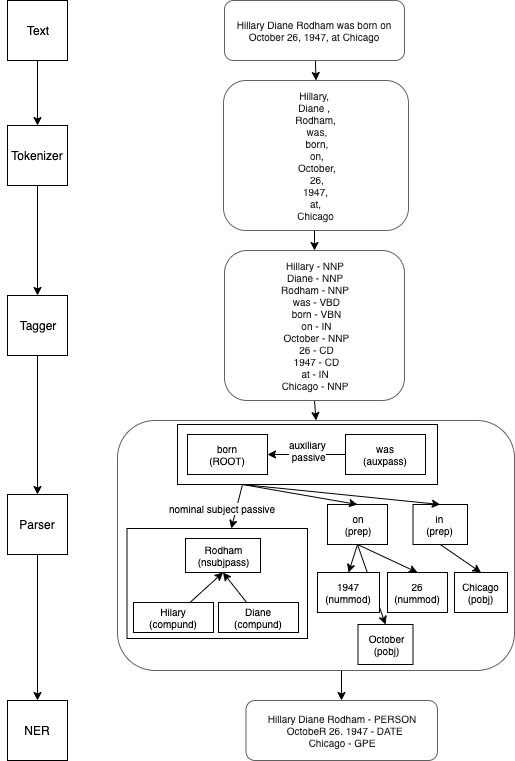

The diagram above was exported from draw.io. Its source (the exported page's mxGraphModel, read from the mxfile embedded in the PNG):
<mxGraphModel dx="2606" dy="683" grid="1" gridSize="10" guides="1" tooltips="1" connect="1" arrows="1" fold="1" page="1" pageScale="1" pageWidth="827" pageHeight="1169" math="0" shadow="0">
  <root>
    <mxCell id="0" />
    <mxCell id="1" parent="0" />
    <mxCell id="hRKpH4V0e4Ry5-0d9-cr-3" value="" style="edgeStyle=orthogonalEdgeStyle;rounded=0;orthogonalLoop=1;jettySize=auto;html=1;" parent="1" source="hRKpH4V0e4Ry5-0d9-cr-1" target="hRKpH4V0e4Ry5-0d9-cr-2" edge="1">
      <mxGeometry relative="1" as="geometry" />
    </mxCell>
    <mxCell id="hRKpH4V0e4Ry5-0d9-cr-50" value="" style="edgeStyle=none;rounded=0;orthogonalLoop=1;jettySize=auto;html=1;fontSize=10;entryX=0;entryY=0.5;entryDx=0;entryDy=0;" parent="1" source="hRKpH4V0e4Ry5-0d9-cr-1" target="hRKpH4V0e4Ry5-0d9-cr-1" edge="1">
      <mxGeometry relative="1" as="geometry" />
    </mxCell>
    <mxCell id="hRKpH4V0e4Ry5-0d9-cr-1" value="Tokenizer" style="rounded=0;whiteSpace=wrap;html=1;imageWidth=10;imageHeight=24;" parent="1" vertex="1">
      <mxGeometry x="70" y="145" width="60" height="60" as="geometry" />
    </mxCell>
    <mxCell id="hRKpH4V0e4Ry5-0d9-cr-51" style="edgeStyle=none;rounded=0;orthogonalLoop=1;jettySize=auto;html=1;entryX=0.5;entryY=0;entryDx=0;entryDy=0;fontSize=10;" parent="1" source="hRKpH4V0e4Ry5-0d9-cr-49" target="hRKpH4V0e4Ry5-0d9-cr-1" edge="1">
      <mxGeometry relative="1" as="geometry" />
    </mxCell>
    <mxCell id="hRKpH4V0e4Ry5-0d9-cr-49" value="Text" style="rounded=0;whiteSpace=wrap;html=1;imageWidth=10;imageHeight=24;" parent="1" vertex="1">
      <mxGeometry x="70" y="20" width="60" height="60" as="geometry" />
    </mxCell>
    <mxCell id="hRKpH4V0e4Ry5-0d9-cr-5" value="" style="edgeStyle=orthogonalEdgeStyle;rounded=0;orthogonalLoop=1;jettySize=auto;html=1;" parent="1" source="hRKpH4V0e4Ry5-0d9-cr-2" target="hRKpH4V0e4Ry5-0d9-cr-4" edge="1">
      <mxGeometry relative="1" as="geometry" />
    </mxCell>
    <mxCell id="hRKpH4V0e4Ry5-0d9-cr-2" value="Tagger" style="rounded=0;whiteSpace=wrap;html=1;" parent="1" vertex="1">
      <mxGeometry x="70" y="315" width="60" height="60" as="geometry" />
    </mxCell>
    <mxCell id="hRKpH4V0e4Ry5-0d9-cr-7" value="" style="edgeStyle=orthogonalEdgeStyle;rounded=0;orthogonalLoop=1;jettySize=auto;html=1;" parent="1" source="hRKpH4V0e4Ry5-0d9-cr-4" target="hRKpH4V0e4Ry5-0d9-cr-6" edge="1">
      <mxGeometry relative="1" as="geometry" />
    </mxCell>
    <mxCell id="hRKpH4V0e4Ry5-0d9-cr-4" value="Parser" style="rounded=0;whiteSpace=wrap;html=1;" parent="1" vertex="1">
      <mxGeometry x="70" y="514" width="60" height="60" as="geometry" />
    </mxCell>
    <mxCell id="hRKpH4V0e4Ry5-0d9-cr-6" value="NER" style="rounded=0;whiteSpace=wrap;html=1;" parent="1" vertex="1">
      <mxGeometry x="70" y="720" width="60" height="60" as="geometry" />
    </mxCell>
    <mxCell id="hRKpH4V0e4Ry5-0d9-cr-10" value="" style="rounded=0;orthogonalLoop=1;jettySize=auto;html=1;entryX=0.5;entryY=0;entryDx=0;entryDy=0;" parent="1" source="hRKpH4V0e4Ry5-0d9-cr-8" target="hRKpH4V0e4Ry5-0d9-cr-16" edge="1">
      <mxGeometry relative="1" as="geometry" />
    </mxCell>
    <mxCell id="hRKpH4V0e4Ry5-0d9-cr-8" value="&lt;span style=&quot;color: rgb(34, 34, 34); font-family: sans-serif; font-size: 10px; background-color: rgb(255, 255, 255);&quot;&gt;Hillary Diane Rodham was born on October 26, 1947, at Chicago&lt;/span&gt;" style="rounded=1;whiteSpace=wrap;html=1;fontSize=10;strokeColor=#616161;" parent="1" vertex="1">
      <mxGeometry x="287" y="20" width="180" height="60" as="geometry" />
    </mxCell>
    <mxCell id="hRKpH4V0e4Ry5-0d9-cr-12" value="" style="rounded=0;orthogonalLoop=1;jettySize=auto;html=1;exitX=0.5;exitY=1;exitDx=0;exitDy=0;entryX=0.5;entryY=0;entryDx=0;entryDy=0;fontSize=10;" parent="1" source="hRKpH4V0e4Ry5-0d9-cr-9" target="hRKpH4V0e4Ry5-0d9-cr-11" edge="1">
      <mxGeometry relative="1" as="geometry" />
    </mxCell>
    <mxCell id="hRKpH4V0e4Ry5-0d9-cr-9" value="&lt;span style=&quot;color: rgb(34, 34, 34); font-family: sans-serif; font-size: 10px; background-color: rgb(255, 255, 255);&quot;&gt;Hillary - NNP&lt;br style=&quot;font-size: 10px;&quot;&gt;Diane - NNP&lt;br style=&quot;font-size: 10px;&quot;&gt;Rodham - NNP&lt;br style=&quot;font-size: 10px;&quot;&gt;&amp;nbsp;was - VBD&lt;br style=&quot;font-size: 10px;&quot;&gt;&amp;nbsp;born - VBN&lt;br style=&quot;font-size: 10px;&quot;&gt;&amp;nbsp;on - IN&lt;br style=&quot;font-size: 10px;&quot;&gt;&amp;nbsp;October - NNP&lt;br style=&quot;font-size: 10px;&quot;&gt;&amp;nbsp;26 - CD&lt;br style=&quot;font-size: 10px;&quot;&gt;&amp;nbsp;1947 - CD&lt;br style=&quot;font-size: 10px;&quot;&gt;at - IN&lt;br style=&quot;font-size: 10px;&quot;&gt;Chicago - NNP&lt;/span&gt;" style="rounded=1;whiteSpace=wrap;html=1;fontSize=10;strokeColor=#616161;" parent="1" vertex="1">
      <mxGeometry x="287" y="270" width="180" height="150" as="geometry" />
    </mxCell>
    <mxCell id="hRKpH4V0e4Ry5-0d9-cr-14" value="" style="edgeStyle=orthogonalEdgeStyle;rounded=0;orthogonalLoop=1;jettySize=auto;html=1;exitX=0.5;exitY=1;exitDx=0;exitDy=0;entryX=0.5;entryY=0;entryDx=0;entryDy=0;fontSize=10;" parent="1" source="hRKpH4V0e4Ry5-0d9-cr-11" target="hRKpH4V0e4Ry5-0d9-cr-13" edge="1">
      <mxGeometry relative="1" as="geometry" />
    </mxCell>
    <mxCell id="hRKpH4V0e4Ry5-0d9-cr-11" value="" style="rounded=1;whiteSpace=wrap;html=1;fontSize=10;strokeColor=#616161;" parent="1" vertex="1">
      <mxGeometry x="180" y="440" width="397" height="250" as="geometry" />
    </mxCell>
    <mxCell id="hRKpH4V0e4Ry5-0d9-cr-13" value="&lt;span style=&quot;color: rgb(34 , 34 , 34) ; font-family: sans-serif ; font-size: 10px ; background-color: rgb(255 , 255 , 255)&quot;&gt;Hillary Diane Rodham - PERSON&lt;br style=&quot;font-size: 10px;&quot;&gt;&amp;nbsp;&amp;nbsp;OctobeR 26. 1947 - DATE&lt;br style=&quot;font-size: 10px;&quot;&gt;Chicago - GPE&lt;/span&gt;" style="rounded=1;whiteSpace=wrap;html=1;fontSize=10;strokeColor=#616161;" parent="1" vertex="1">
      <mxGeometry x="308.5" y="720" width="191.5" height="60" as="geometry" />
    </mxCell>
    <mxCell id="hRKpH4V0e4Ry5-0d9-cr-17" style="edgeStyle=orthogonalEdgeStyle;rounded=0;orthogonalLoop=1;jettySize=auto;html=1;exitX=0.5;exitY=1;exitDx=0;exitDy=0;entryX=0.5;entryY=0;entryDx=0;entryDy=0;" parent="1" source="hRKpH4V0e4Ry5-0d9-cr-16" target="hRKpH4V0e4Ry5-0d9-cr-9" edge="1">
      <mxGeometry relative="1" as="geometry" />
    </mxCell>
    <mxCell id="hRKpH4V0e4Ry5-0d9-cr-16" value="&lt;span style=&quot;color: rgb(34, 34, 34); font-family: sans-serif; font-size: 10px; background-color: rgb(255, 255, 255);&quot;&gt;Hillary, &lt;br style=&quot;font-size: 10px;&quot;&gt;Diane , &lt;br style=&quot;font-size: 10px;&quot;&gt;Rodham,&lt;br style=&quot;font-size: 10px;&quot;&gt;&amp;nbsp;was,&lt;br style=&quot;font-size: 10px;&quot;&gt;&amp;nbsp;born,&lt;br style=&quot;font-size: 10px;&quot;&gt;&amp;nbsp;on,&lt;br style=&quot;font-size: 10px;&quot;&gt;&amp;nbsp;October,&lt;br style=&quot;font-size: 10px;&quot;&gt;&amp;nbsp;26,&lt;br style=&quot;font-size: 10px;&quot;&gt;&amp;nbsp;1947, &lt;br style=&quot;font-size: 10px;&quot;&gt;at,&lt;br style=&quot;font-size: 10px;&quot;&gt;Chicago&lt;/span&gt;" style="rounded=1;whiteSpace=wrap;html=1;fontSize=10;strokeColor=#616161;" parent="1" vertex="1">
      <mxGeometry x="286" y="100" width="185" height="150" as="geometry" />
    </mxCell>
    <mxCell id="hRKpH4V0e4Ry5-0d9-cr-38" style="edgeStyle=none;rounded=0;orthogonalLoop=1;jettySize=auto;html=1;entryX=0.5;entryY=1;entryDx=0;entryDy=0;fontSize=10;" parent="1" source="hRKpH4V0e4Ry5-0d9-cr-18" target="hRKpH4V0e4Ry5-0d9-cr-20" edge="1">
      <mxGeometry relative="1" as="geometry" />
    </mxCell>
    <mxCell id="hRKpH4V0e4Ry5-0d9-cr-18" value="Hilary&lt;br style=&quot;font-size: 10px;&quot;&gt;(compund)" style="rounded=0;whiteSpace=wrap;html=1;fontSize=10;" parent="1" vertex="1">
      <mxGeometry x="196" y="622" width="80" height="30" as="geometry" />
    </mxCell>
    <mxCell id="hRKpH4V0e4Ry5-0d9-cr-39" style="edgeStyle=none;rounded=0;orthogonalLoop=1;jettySize=auto;html=1;entryX=0.5;entryY=1;entryDx=0;entryDy=0;fontSize=10;" parent="1" source="hRKpH4V0e4Ry5-0d9-cr-19" target="hRKpH4V0e4Ry5-0d9-cr-20" edge="1">
      <mxGeometry relative="1" as="geometry" />
    </mxCell>
    <mxCell id="hRKpH4V0e4Ry5-0d9-cr-19" value="Diane&lt;br style=&quot;font-size: 10px;&quot;&gt;(compund)" style="rounded=0;whiteSpace=wrap;html=1;fontSize=10;" parent="1" vertex="1">
      <mxGeometry x="281" y="622" width="80" height="30" as="geometry" />
    </mxCell>
    <mxCell id="hRKpH4V0e4Ry5-0d9-cr-20" value="Rodham&lt;br style=&quot;font-size: 10px;&quot;&gt;(nsubjpass)" style="rounded=0;whiteSpace=wrap;html=1;fontSize=10;" parent="1" vertex="1">
      <mxGeometry x="248" y="558" width="75" height="34" as="geometry" />
    </mxCell>
    <mxCell id="hRKpH4V0e4Ry5-0d9-cr-21" value="" style="rounded=0;whiteSpace=wrap;html=1;fillColor=none;fontSize=10;" parent="1" vertex="1">
      <mxGeometry x="189.5" y="548" width="180.5" height="110" as="geometry" />
    </mxCell>
    <mxCell id="hRKpH4V0e4Ry5-0d9-cr-40" value="auxiliary&lt;br style=&quot;font-size: 10px;&quot;&gt;&amp;nbsp;passive" style="edgeStyle=none;rounded=0;orthogonalLoop=1;jettySize=auto;html=1;entryX=1;entryY=0.5;entryDx=0;entryDy=0;fontSize=10;" parent="1" source="hRKpH4V0e4Ry5-0d9-cr-22" target="hRKpH4V0e4Ry5-0d9-cr-23" edge="1">
      <mxGeometry x="-0.0256" y="-4" relative="1" as="geometry">
        <mxPoint x="435" y="494" as="targetPoint" />
        <mxPoint as="offset" />
      </mxGeometry>
    </mxCell>
    <mxCell id="hRKpH4V0e4Ry5-0d9-cr-22" value="was&lt;br style=&quot;font-size: 10px;&quot;&gt;(auxpass)" style="rounded=0;whiteSpace=wrap;html=1;fontSize=10;" parent="1" vertex="1">
      <mxGeometry x="408" y="454" width="80" height="40" as="geometry" />
    </mxCell>
    <mxCell id="hRKpH4V0e4Ry5-0d9-cr-37" value="nominal subject passive" style="rounded=0;orthogonalLoop=1;jettySize=auto;html=1;exitX=0.25;exitY=1;exitDx=0;exitDy=0;fontSize=10;" parent="1" source="hRKpH4V0e4Ry5-0d9-cr-41" target="hRKpH4V0e4Ry5-0d9-cr-21" edge="1">
      <mxGeometry x="0.2325" y="-13" relative="1" as="geometry">
        <mxPoint as="offset" />
      </mxGeometry>
    </mxCell>
    <mxCell id="hRKpH4V0e4Ry5-0d9-cr-23" value="born&lt;br style=&quot;font-size: 10px;&quot;&gt;(ROOT)" style="rounded=0;whiteSpace=wrap;html=1;fontSize=10;" parent="1" vertex="1">
      <mxGeometry x="250" y="454" width="80" height="40" as="geometry" />
    </mxCell>
    <mxCell id="hRKpH4V0e4Ry5-0d9-cr-42" style="edgeStyle=none;rounded=0;orthogonalLoop=1;jettySize=auto;html=1;exitX=0.5;exitY=1;exitDx=0;exitDy=0;entryX=0.5;entryY=0;entryDx=0;entryDy=0;fontSize=10;" parent="1" source="hRKpH4V0e4Ry5-0d9-cr-25" target="hRKpH4V0e4Ry5-0d9-cr-29" edge="1">
      <mxGeometry relative="1" as="geometry" />
    </mxCell>
    <mxCell id="hRKpH4V0e4Ry5-0d9-cr-43" style="edgeStyle=none;rounded=0;orthogonalLoop=1;jettySize=auto;html=1;exitX=0.5;exitY=1;exitDx=0;exitDy=0;entryX=0.5;entryY=0;entryDx=0;entryDy=0;fontSize=10;" parent="1" source="hRKpH4V0e4Ry5-0d9-cr-25" target="hRKpH4V0e4Ry5-0d9-cr-27" edge="1">
      <mxGeometry relative="1" as="geometry" />
    </mxCell>
    <mxCell id="hRKpH4V0e4Ry5-0d9-cr-44" style="edgeStyle=none;rounded=0;orthogonalLoop=1;jettySize=auto;html=1;exitX=0.5;exitY=1;exitDx=0;exitDy=0;entryX=0.5;entryY=0;entryDx=0;entryDy=0;fontSize=10;" parent="1" source="hRKpH4V0e4Ry5-0d9-cr-25" target="hRKpH4V0e4Ry5-0d9-cr-28" edge="1">
      <mxGeometry relative="1" as="geometry" />
    </mxCell>
    <mxCell id="hRKpH4V0e4Ry5-0d9-cr-25" value="on&lt;br style=&quot;font-size: 10px;&quot;&gt;(prep)" style="rounded=0;whiteSpace=wrap;html=1;fontSize=10;" parent="1" vertex="1">
      <mxGeometry x="390" y="524" width="60" height="40" as="geometry" />
    </mxCell>
    <mxCell id="hRKpH4V0e4Ry5-0d9-cr-27" value="October&lt;br style=&quot;font-size: 10px;&quot;&gt;(pobj)" style="rounded=0;whiteSpace=wrap;html=1;fontSize=10;" parent="1" vertex="1">
      <mxGeometry x="420.5" y="644" width="55" height="40" as="geometry" />
    </mxCell>
    <mxCell id="hRKpH4V0e4Ry5-0d9-cr-28" value="26&lt;br style=&quot;font-size: 10px;&quot;&gt;(nummod)" style="rounded=0;whiteSpace=wrap;html=1;fontSize=10;" parent="1" vertex="1">
      <mxGeometry x="450" y="592" width="60" height="40" as="geometry" />
    </mxCell>
    <mxCell id="hRKpH4V0e4Ry5-0d9-cr-29" value="1947&lt;br style=&quot;font-size: 10px;&quot;&gt;(nummod)" style="rounded=0;whiteSpace=wrap;html=1;fontSize=10;" parent="1" vertex="1">
      <mxGeometry x="380" y="592" width="62" height="40" as="geometry" />
    </mxCell>
    <mxCell id="hRKpH4V0e4Ry5-0d9-cr-47" style="edgeStyle=none;rounded=0;orthogonalLoop=1;jettySize=auto;html=1;exitX=0.5;exitY=1;exitDx=0;exitDy=0;entryX=0.5;entryY=0;entryDx=0;entryDy=0;fontSize=10;" parent="1" source="hRKpH4V0e4Ry5-0d9-cr-32" target="hRKpH4V0e4Ry5-0d9-cr-33" edge="1">
      <mxGeometry relative="1" as="geometry" />
    </mxCell>
    <mxCell id="hRKpH4V0e4Ry5-0d9-cr-32" value="in&lt;br style=&quot;font-size: 10px;&quot;&gt;(prep)" style="rounded=0;whiteSpace=wrap;html=1;fontSize=10;" parent="1" vertex="1">
      <mxGeometry x="475.5" y="524" width="54.5" height="40" as="geometry" />
    </mxCell>
    <mxCell id="hRKpH4V0e4Ry5-0d9-cr-33" value="Chicago&lt;br style=&quot;font-size: 10px;&quot;&gt;(pobj)" style="rounded=0;whiteSpace=wrap;html=1;fontSize=10;" parent="1" vertex="1">
      <mxGeometry x="517" y="592" width="53" height="40" as="geometry" />
    </mxCell>
    <mxCell id="hRKpH4V0e4Ry5-0d9-cr-45" style="edgeStyle=none;rounded=0;orthogonalLoop=1;jettySize=auto;html=1;exitX=0.25;exitY=1;exitDx=0;exitDy=0;entryX=0.5;entryY=0;entryDx=0;entryDy=0;fontSize=10;" parent="1" source="hRKpH4V0e4Ry5-0d9-cr-41" target="hRKpH4V0e4Ry5-0d9-cr-25" edge="1">
      <mxGeometry relative="1" as="geometry" />
    </mxCell>
    <mxCell id="hRKpH4V0e4Ry5-0d9-cr-48" style="edgeStyle=none;rounded=0;orthogonalLoop=1;jettySize=auto;html=1;exitX=0.25;exitY=1;exitDx=0;exitDy=0;entryX=0.5;entryY=0;entryDx=0;entryDy=0;fontSize=10;" parent="1" source="hRKpH4V0e4Ry5-0d9-cr-41" target="hRKpH4V0e4Ry5-0d9-cr-32" edge="1">
      <mxGeometry relative="1" as="geometry" />
    </mxCell>
    <mxCell id="hRKpH4V0e4Ry5-0d9-cr-41" value="" style="rounded=0;whiteSpace=wrap;html=1;fillColor=none;fontSize=10;" parent="1" vertex="1">
      <mxGeometry x="240" y="444" width="260" height="60" as="geometry" />
    </mxCell>
  </root>
</mxGraphModel>